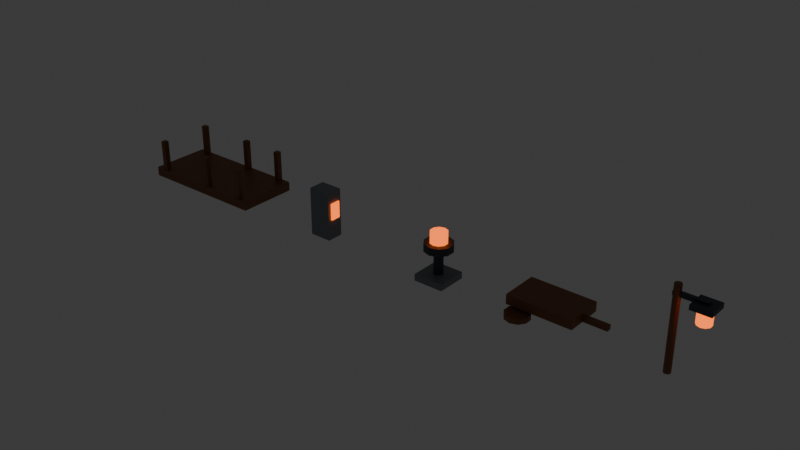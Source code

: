 # Source: phase1_route_kit.blend  (saved by Blender 5.2.44; exported with 4.5.12 LTS)
import bpy
from mathutils import Matrix  # noqa: F401  (used for matrix-valued properties, if any)

bpy.ops.wm.read_factory_settings(use_empty=True)
scene = bpy.context.scene
scene.name = 'Scene'

# ---- collections
col_collection = bpy.data.collections.new('Collection'); scene.collection.children.link(col_collection)

# ---- materials (node trees are filled in below, after node groups)
mat_route_wood = bpy.data.materials.new('Route_Wood')
mat_route_wood.diffuse_color = (0.22, 0.08, 0.025, 1.0)
mat_route_stone = bpy.data.materials.new('Route_Stone')
mat_route_stone.diffuse_color = (0.2, 0.22, 0.24, 1.0)
mat_route_ember = bpy.data.materials.new('Route_Ember')
mat_route_ember.diffuse_color = (0.95, 0.16, 0.015, 1.0)
mat_route_iron = bpy.data.materials.new('Route_Iron')
mat_route_iron.diffuse_color = (0.04, 0.05, 0.065, 1.0)

# ---- material node trees
mat_route_wood.use_nodes = True; mat_route_wood.node_tree.nodes.clear()
_N = mat_route_wood.node_tree.nodes; _L = mat_route_wood.node_tree.links
n0 = _N.new('ShaderNodeBsdfPrincipled'); n0.name = 'Principled BSDF'; n0.location = (-200, 100)
n0.inputs[0].default_value = (0.22, 0.08, 0.025, 1.0)
n0.inputs[10].default_value = 0.005
n1 = _N.new('ShaderNodeOutputMaterial'); n1.name = 'Material Output'; n1.location = (200, 100)
_L.new(n0.outputs[0], n1.inputs[0])
n1.is_active_output = True
mat_route_stone.use_nodes = True; mat_route_stone.node_tree.nodes.clear()
_N = mat_route_stone.node_tree.nodes; _L = mat_route_stone.node_tree.links
n0 = _N.new('ShaderNodeBsdfPrincipled'); n0.name = 'Principled BSDF'; n0.location = (-200, 100)
n0.inputs[0].default_value = (0.2, 0.22, 0.24, 1.0)
n0.inputs[10].default_value = 0.005
n1 = _N.new('ShaderNodeOutputMaterial'); n1.name = 'Material Output'; n1.location = (200, 100)
_L.new(n0.outputs[0], n1.inputs[0])
n1.is_active_output = True
mat_route_ember.use_nodes = True; mat_route_ember.node_tree.nodes.clear()
_N = mat_route_ember.node_tree.nodes; _L = mat_route_ember.node_tree.links
n0 = _N.new('ShaderNodeBsdfPrincipled'); n0.name = 'Principled BSDF'; n0.location = (-200, 100)
n0.inputs[0].default_value = (0.95, 0.16, 0.015, 1.0)
n0.inputs[10].default_value = 0.005
n0.inputs[27].default_value = (0.95, 0.16, 0.015, 1.0)
n0.inputs[28].default_value = 2.0
n1 = _N.new('ShaderNodeOutputMaterial'); n1.name = 'Material Output'; n1.location = (200, 100)
_L.new(n0.outputs[0], n1.inputs[0])
n1.is_active_output = True
mat_route_iron.use_nodes = True; mat_route_iron.node_tree.nodes.clear()
_N = mat_route_iron.node_tree.nodes; _L = mat_route_iron.node_tree.links
n0 = _N.new('ShaderNodeBsdfPrincipled'); n0.name = 'Principled BSDF'; n0.location = (-200, 100)
n0.inputs[0].default_value = (0.04, 0.05, 0.065, 1.0)
n0.inputs[10].default_value = 0.005
n1 = _N.new('ShaderNodeOutputMaterial'); n1.name = 'Material Output'; n1.location = (200, 100)
_L.new(n0.outputs[0], n1.inputs[0])
n1.is_active_output = True

# ---- world
world_world = bpy.data.worlds.new('World'); scene.world = world_world
world_world.use_nodes = True; world_world.node_tree.nodes.clear()
_N = world_world.node_tree.nodes; _L = world_world.node_tree.links
n0 = _N.new('ShaderNodeOutputWorld'); n0.name = 'World Output'; n0.location = (200, 100)
n1 = _N.new('ShaderNodeBackground'); n1.name = 'Background'; n1.location = (-200, 100)
n1.inputs[0].default_value = (0.05088, 0.05088, 0.05088, 1.0)
_L.new(n1.outputs[0], n0.inputs[0])
n0.is_active_output = True
world_world.color = (0.05088, 0.05088, 0.05088)
world_world.sun_shadow_jitter_overblur = 0.0

# ---- meshes
me_cube_001 = bpy.data.meshes.new('Cube.001')
me_cube_001.from_pydata([(-1.4, -0.65, -0.1), (-1.4, -0.65, 0.1), (-1.4, 0.65, -0.1), (-1.4, 0.65, 0.1), (1.4, -0.65, -0.1), (1.4, -0.65, 0.1), (1.4, 0.65, -0.1), (1.4, 0.65, 0.1), (-1.205, -0.635, -0.08), (-1.205, -0.635, 0.76), (-1.205, -0.525, -0.08), (-1.205, -0.525, 0.76), (-1.095, -0.635, -0.08), (-1.095, -0.635, 0.76), (-1.095, -0.525, -0.08), (-1.095, -0.525, 0.76), (-1.205, 0.525, -0.08), (-1.205, 0.525, 0.76), (-1.205, 0.635, -0.08), (-1.205, 0.635, 0.76), (-1.095, 0.525, -0.08), (-1.095, 0.525, 0.76), (-1.095, 0.635, -0.08), (-1.095, 0.635, 0.76), (0.145, -0.635, -0.08), (0.145, -0.635, 0.76), (0.145, -0.525, -0.08), (0.145, -0.525, 0.76), (0.255, -0.635, -0.08), (0.255, -0.635, 0.76), (0.255, -0.525, -0.08), (0.255, -0.525, 0.76), (0.145, 0.525, -0.08), (0.145, 0.525, 0.76), (0.145, 0.635, -0.08), (0.145, 0.635, 0.76), (0.255, 0.525, -0.08), (0.255, 0.525, 0.76), (0.255, 0.635, -0.08), (0.255, 0.635, 0.76), (1.095, -0.635, -0.08), (1.095, -0.635, 0.76), (1.095, -0.525, -0.08), (1.095, -0.525, 0.76), (1.205, -0.635, -0.08), (1.205, -0.635, 0.76), (1.205, -0.525, -0.08), (1.205, -0.525, 0.76), (1.095, 0.525, -0.08), (1.095, 0.525, 0.76), (1.095, 0.635, -0.08), (1.095, 0.635, 0.76), (1.205, 0.525, -0.08), (1.205, 0.525, 0.76), (1.205, 0.635, -0.08), (1.205, 0.635, 0.76)], [], [(0, 1, 3, 2), (2, 3, 7, 6), (6, 7, 5, 4), (4, 5, 1, 0), (2, 6, 4, 0), (7, 3, 1, 5), (8, 9, 11, 10), (10, 11, 15, 14), (14, 15, 13, 12), (12, 13, 9, 8), (10, 14, 12, 8), (15, 11, 9, 13), (16, 17, 19, 18), (18, 19, 23, 22), (22, 23, 21, 20), (20, 21, 17, 16), (18, 22, 20, 16), (23, 19, 17, 21), (24, 25, 27, 26), (26, 27, 31, 30), (30, 31, 29, 28), (28, 29, 25, 24), (26, 30, 28, 24), (31, 27, 25, 29), (32, 33, 35, 34), (34, 35, 39, 38), (38, 39, 37, 36), (36, 37, 33, 32), (34, 38, 36, 32), (39, 35, 33, 37), (40, 41, 43, 42), (42, 43, 47, 46), (46, 47, 45, 44), (44, 45, 41, 40), (42, 46, 44, 40), (47, 43, 41, 45), (48, 49, 51, 50), (50, 51, 55, 54), (54, 55, 53, 52), (52, 53, 49, 48), (50, 54, 52, 48), (55, 51, 49, 53)])
_uv = me_cube_001.uv_layers.new(name='UVMap')
_uv.uv.foreach_set('vector', [0.375, 0.0, 0.625, 0.0, 0.625, 0.25, 0.375, 0.25, 0.375, 0.25, 0.625, 0.25, 0.625, 0.5, 0.375, 0.5, 0.375, 0.5, 0.625, 0.5, 0.625, 0.75, 0.375, 0.75, 0.375, 0.75, 0.625, 0.75, 0.625, 1.0, 0.375, 1.0, 0.125, 0.5, 0.375, 0.5, 0.375, 0.75, 0.125, 0.75, 0.625, 0.5, 0.875, 0.5, 0.875, 0.75, 0.625, 0.75, 0.375, 0.0, 0.625, 0.0, 0.625, 0.25, 0.375, 0.25, 0.375, 0.25, 0.625, 0.25, 0.625, 0.5, 0.375, 0.5, 0.375, 0.5, 0.625, 0.5, 0.625, 0.75, 0.375, 0.75, 0.375, 0.75, 0.625, 0.75, 0.625, 1.0, 0.375, 1.0, 0.125, 0.5, 0.375, 0.5, 0.375, 0.75, 0.125, 0.75, 0.625, 0.5, 0.875, 0.5, 0.875, 0.75, 0.625, 0.75, 0.375, 0.0, 0.625, 0.0, 0.625, 0.25, 0.375, 0.25, 0.375, 0.25, 0.625, 0.25, 0.625, 0.5, 0.375, 0.5, 0.375, 0.5, 0.625, 0.5, 0.625, 0.75, 0.375, 0.75, 0.375, 0.75, 0.625, 0.75, 0.625, 1.0, 0.375, 1.0, 0.125, 0.5, 0.375, 0.5, 0.375, 0.75, 0.125, 0.75, 0.625, 0.5, 0.875, 0.5, 0.875, 0.75, 0.625, 0.75, 0.375, 0.0, 0.625, 0.0, 0.625, 0.25, 0.375, 0.25, 0.375, 0.25, 0.625, 0.25, 0.625, 0.5, 0.375, 0.5, 0.375, 0.5, 0.625, 0.5, 0.625, 0.75, 0.375, 0.75, 0.375, 0.75, 0.625, 0.75, 0.625, 1.0, 0.375, 1.0, 0.125, 0.5, 0.375, 0.5, 0.375, 0.75, 0.125, 0.75, 0.625, 0.5, 0.875, 0.5, 0.875, 0.75, 0.625, 0.75, 0.375, 0.0, 0.625, 0.0, 0.625, 0.25, 0.375, 0.25, 0.375, 0.25, 0.625, 0.25, 0.625, 0.5, 0.375, 0.5, 0.375, 0.5, 0.625, 0.5, 0.625, 0.75, 0.375, 0.75, 0.375, 0.75, 0.625, 0.75, 0.625, 1.0, 0.375, 1.0, 0.125, 0.5, 0.375, 0.5, 0.375, 0.75, 0.125, 0.75, 0.625, 0.5, 0.875, 0.5, 0.875, 0.75, 0.625, 0.75, 0.375, 0.0, 0.625, 0.0, 0.625, 0.25, 0.375, 0.25, 0.375, 0.25, 0.625, 0.25, 0.625, 0.5, 0.375, 0.5, 0.375, 0.5, 0.625, 0.5, 0.625, 0.75, 0.375, 0.75, 0.375, 0.75, 0.625, 0.75, 0.625, 1.0, 0.375, 1.0, 0.125, 0.5, 0.375, 0.5, 0.375, 0.75, 0.125, 0.75, 0.625, 0.5, 0.875, 0.5, 0.875, 0.75, 0.625, 0.75, 0.375, 0.0, 0.625, 0.0, 0.625, 0.25, 0.375, 0.25, 0.375, 0.25, 0.625, 0.25, 0.625, 0.5, 0.375, 0.5, 0.375, 0.5, 0.625, 0.5, 0.625, 0.75, 0.375, 0.75, 0.375, 0.75, 0.625, 0.75, 0.625, 1.0, 0.375, 1.0, 0.125, 0.5, 0.375, 0.5, 0.375, 0.75, 0.125, 0.75, 0.625, 0.5, 0.875, 0.5, 0.875, 0.75, 0.625, 0.75])
me_cube_001.materials.append(mat_route_wood)
me_cube_001.update()
me_cube_008 = bpy.data.meshes.new('Cube.008')
me_cube_008.from_pydata([(-0.24, -0.18, -0.52), (-0.24, -0.18, 0.52), (-0.24, 0.18, -0.52), (-0.24, 0.18, 0.52), (0.24, -0.18, -0.52), (0.24, -0.18, 0.52), (0.24, 0.18, -0.52), (0.24, 0.18, 0.52), (0.245, -0.11, -0.08), (0.245, -0.11, 0.28), (0.245, 0.11, -0.08), (0.245, 0.11, 0.28), (0.275, -0.11, -0.08), (0.275, -0.11, 0.28), (0.275, 0.11, -0.08), (0.275, 0.11, 0.28)], [], [(0, 1, 3, 2), (2, 3, 7, 6), (6, 7, 5, 4), (4, 5, 1, 0), (2, 6, 4, 0), (7, 3, 1, 5), (8, 9, 11, 10), (10, 11, 15, 14), (14, 15, 13, 12), (12, 13, 9, 8), (10, 14, 12, 8), (15, 11, 9, 13)])
me_cube_008.polygons.foreach_set('material_index', [0, 0, 0, 0, 0, 0, 1, 1, 1, 1, 1, 1])
_uv = me_cube_008.uv_layers.new(name='UVMap')
_uv.uv.foreach_set('vector', [0.375, 0.0, 0.625, 0.0, 0.625, 0.25, 0.375, 0.25, 0.375, 0.25, 0.625, 0.25, 0.625, 0.5, 0.375, 0.5, 0.375, 0.5, 0.625, 0.5, 0.625, 0.75, 0.375, 0.75, 0.375, 0.75, 0.625, 0.75, 0.625, 1.0, 0.375, 1.0, 0.125, 0.5, 0.375, 0.5, 0.375, 0.75, 0.125, 0.75, 0.625, 0.5, 0.875, 0.5, 0.875, 0.75, 0.625, 0.75, 0.375, 0.0, 0.625, 0.0, 0.625, 0.25, 0.375, 0.25, 0.375, 0.25, 0.625, 0.25, 0.625, 0.5, 0.375, 0.5, 0.375, 0.5, 0.625, 0.5, 0.625, 0.75, 0.375, 0.75, 0.375, 0.75, 0.625, 0.75, 0.625, 1.0, 0.375, 1.0, 0.125, 0.5, 0.375, 0.5, 0.375, 0.75, 0.125, 0.75, 0.625, 0.5, 0.875, 0.5, 0.875, 0.75, 0.625, 0.75])
me_cube_008.materials.append(mat_route_stone)
me_cube_008.materials.append(mat_route_ember)
me_cube_008.update()
me_cylinder = bpy.data.meshes.new('Cylinder')
me_cylinder.from_pydata([(0.0, 0.3, -0.08), (0.0, 0.3, 0.08), (0.1763, 0.2427, -0.08), (0.1763, 0.2427, 0.08), (0.2853, 0.09271, -0.08), (0.2853, 0.09271, 0.08), (0.2853, -0.09271, -0.08), (0.2853, -0.09271, 0.08), (0.1763, -0.2427, -0.08), (0.1763, -0.2427, 0.08), (0.0, -0.3, -0.08), (0.0, -0.3, 0.08), (-0.1763, -0.2427, -0.08), (-0.1763, -0.2427, 0.08), (-0.2853, -0.09271, -0.08), (-0.2853, -0.09271, 0.08), (-0.2853, 0.09271, -0.08), (-0.2853, 0.09271, 0.08), (-0.1763, 0.2427, -0.08), (-0.1763, 0.2427, 0.08), (0.0, 0.1, -0.695), (0.0, 0.1, -0.045), (0.05878, 0.0809, -0.695), (0.05878, 0.0809, -0.045), (0.09511, 0.0309, -0.695), (0.09511, 0.0309, -0.045), (0.09511, -0.0309, -0.695), (0.09511, -0.0309, -0.045), (0.05878, -0.0809, -0.695), (0.05878, -0.0809, -0.045), (0.0, -0.1, -0.695), (0.0, -0.1, -0.045), (-0.05878, -0.0809, -0.695), (-0.05878, -0.0809, -0.045), (-0.09511, -0.0309, -0.695), (-0.09511, -0.0309, -0.045), (-0.09511, 0.0309, -0.695), (-0.09511, 0.0309, -0.045), (-0.05878, 0.0809, -0.695), (-0.05878, 0.0809, -0.045), (-0.32, -0.32, -0.72), (-0.32, -0.32, -0.58), (-0.32, 0.32, -0.72), (-0.32, 0.32, -0.58), (0.32, -0.32, -0.72), (0.32, -0.32, -0.58), (0.32, 0.32, -0.72), (0.32, 0.32, -0.58), (0.0, 0.18, 0.07), (0.0, 0.18, 0.31), (0.1058, 0.1456, 0.07), (0.1058, 0.1456, 0.31), (0.1712, 0.05562, 0.07), (0.1712, 0.05562, 0.31), (0.1712, -0.05562, 0.07), (0.1712, -0.05562, 0.31), (0.1058, -0.1456, 0.07), (0.1058, -0.1456, 0.31), (0.0, -0.18, 0.07), (0.0, -0.18, 0.31), (-0.1058, -0.1456, 0.07), (-0.1058, -0.1456, 0.31), (-0.1712, -0.05562, 0.07), (-0.1712, -0.05562, 0.31), (-0.1712, 0.05562, 0.07), (-0.1712, 0.05562, 0.31), (-0.1058, 0.1456, 0.07), (-0.1058, 0.1456, 0.31)], [], [(0, 1, 3, 2), (2, 3, 5, 4), (4, 5, 7, 6), (6, 7, 9, 8), (8, 9, 11, 10), (10, 11, 13, 12), (12, 13, 15, 14), (14, 15, 17, 16), (3, 1, 19, 17, 15, 13, 11, 9, 7, 5), (16, 17, 19, 18), (18, 19, 1, 0), (0, 2, 4, 6, 8, 10, 12, 14, 16, 18), (20, 21, 23, 22), (22, 23, 25, 24), (24, 25, 27, 26), (26, 27, 29, 28), (28, 29, 31, 30), (30, 31, 33, 32), (32, 33, 35, 34), (34, 35, 37, 36), (23, 21, 39, 37, 35, 33, 31, 29, 27, 25), (36, 37, 39, 38), (38, 39, 21, 20), (20, 22, 24, 26, 28, 30, 32, 34, 36, 38), (40, 41, 43, 42), (42, 43, 47, 46), (46, 47, 45, 44), (44, 45, 41, 40), (42, 46, 44, 40), (47, 43, 41, 45), (48, 49, 51, 50), (50, 51, 53, 52), (52, 53, 55, 54), (54, 55, 57, 56), (56, 57, 59, 58), (58, 59, 61, 60), (60, 61, 63, 62), (62, 63, 65, 64), (51, 49, 67, 65, 63, 61, 59, 57, 55, 53), (64, 65, 67, 66), (66, 67, 49, 48), (48, 50, 52, 54, 56, 58, 60, 62, 64, 66)])
me_cylinder.polygons.foreach_set('material_index', [0, 0, 0, 0, 0, 0, 0, 0, 0, 0, 0, 0, 0, 0, 0, 0, 0, 0, 0, 0, 0, 0, 0, 0, 1, 1, 1, 1, 1, 1, 2, 2, 2, 2, 2, 2, 2, 2, 2, 2, 2, 2])
_uv = me_cylinder.uv_layers.new(name='UVMap')
_uv.uv.foreach_set('vector', [1.0, 0.5, 1.0, 1.0, 0.9, 1.0, 0.9, 0.5, 0.9, 0.5, 0.9, 1.0, 0.8, 1.0, 0.8, 0.5, 0.8, 0.5, 0.8, 1.0, 0.7, 1.0, 0.7, 0.5, 0.7, 0.5, 0.7, 1.0, 0.6, 1.0, 0.6, 0.5, 0.6, 0.5, 0.6, 1.0, 0.5, 1.0, 0.5, 0.5, 0.5, 0.5, 0.5, 1.0, 0.4, 1.0, 0.4, 0.5, 0.4, 0.5, 0.4, 1.0, 0.3, 1.0, 0.3, 0.5, 0.3, 0.5, 0.3, 1.0, 0.2, 1.0, 0.2, 0.5, 0.3911, 0.4442, 0.25, 0.49, 0.1089, 0.4442, 0.02175, 0.3242, 0.02175, 0.1758, 0.1089, 0.05584, 0.25, 0.01, 0.3911, 0.05584, 0.4783, 0.1758, 0.4783, 0.3242, 0.2, 0.5, 0.2, 1.0, 0.1, 1.0, 0.1, 0.5, 0.1, 0.5, 0.1, 1.0, -7.451e-08, 1.0, -7.451e-08, 0.5, 0.75, 0.49, 0.8911, 0.4442, 0.9783, 0.3242, 0.9783, 0.1758, 0.8911, 0.05584, 0.75, 0.01, 0.6089, 0.05584, 0.5217, 0.1758, 0.5217, 0.3242, 0.6089, 0.4442, 1.0, 0.5, 1.0, 1.0, 0.9, 1.0, 0.9, 0.5, 0.9, 0.5, 0.9, 1.0, 0.8, 1.0, 0.8, 0.5, 0.8, 0.5, 0.8, 1.0, 0.7, 1.0, 0.7, 0.5, 0.7, 0.5, 0.7, 1.0, 0.6, 1.0, 0.6, 0.5, 0.6, 0.5, 0.6, 1.0, 0.5, 1.0, 0.5, 0.5, 0.5, 0.5, 0.5, 1.0, 0.4, 1.0, 0.4, 0.5, 0.4, 0.5, 0.4, 1.0, 0.3, 1.0, 0.3, 0.5, 0.3, 0.5, 0.3, 1.0, 0.2, 1.0, 0.2, 0.5, 0.3911, 0.4442, 0.25, 0.49, 0.1089, 0.4442, 0.02175, 0.3242, 0.02175, 0.1758, 0.1089, 0.05584, 0.25, 0.01, 0.3911, 0.05584, 0.4783, 0.1758, 0.4783, 0.3242, 0.2, 0.5, 0.2, 1.0, 0.1, 1.0, 0.1, 0.5, 0.1, 0.5, 0.1, 1.0, -7.451e-08, 1.0, -7.451e-08, 0.5, 0.75, 0.49, 0.8911, 0.4442, 0.9783, 0.3242, 0.9783, 0.1758, 0.8911, 0.05584, 0.75, 0.01, 0.6089, 0.05584, 0.5217, 0.1758, 0.5217, 0.3242, 0.6089, 0.4442, 0.375, 0.0, 0.625, 0.0, 0.625, 0.25, 0.375, 0.25, 0.375, 0.25, 0.625, 0.25, 0.625, 0.5, 0.375, 0.5, 0.375, 0.5, 0.625, 0.5, 0.625, 0.75, 0.375, 0.75, 0.375, 0.75, 0.625, 0.75, 0.625, 1.0, 0.375, 1.0, 0.125, 0.5, 0.375, 0.5, 0.375, 0.75, 0.125, 0.75, 0.625, 0.5, 0.875, 0.5, 0.875, 0.75, 0.625, 0.75, 1.0, 0.5, 1.0, 1.0, 0.9, 1.0, 0.9, 0.5, 0.9, 0.5, 0.9, 1.0, 0.8, 1.0, 0.8, 0.5, 0.8, 0.5, 0.8, 1.0, 0.7, 1.0, 0.7, 0.5, 0.7, 0.5, 0.7, 1.0, 0.6, 1.0, 0.6, 0.5, 0.6, 0.5, 0.6, 1.0, 0.5, 1.0, 0.5, 0.5, 0.5, 0.5, 0.5, 1.0, 0.4, 1.0, 0.4, 0.5, 0.4, 0.5, 0.4, 1.0, 0.3, 1.0, 0.3, 0.5, 0.3, 0.5, 0.3, 1.0, 0.2, 1.0, 0.2, 0.5, 0.3911, 0.4442, 0.25, 0.49, 0.1089, 0.4442, 0.02175, 0.3242, 0.02175, 0.1758, 0.1089, 0.05584, 0.25, 0.01, 0.3911, 0.05584, 0.4783, 0.1758, 0.4783, 0.3242, 0.2, 0.5, 0.2, 1.0, 0.1, 1.0, 0.1, 0.5, 0.1, 0.5, 0.1, 1.0, -7.451e-08, 1.0, -7.451e-08, 0.5, 0.75, 0.49, 0.8911, 0.4442, 0.9783, 0.3242, 0.9783, 0.1758, 0.8911, 0.05584, 0.75, 0.01, 0.6089, 0.05584, 0.5217, 0.1758, 0.5217, 0.3242, 0.6089, 0.4442])
me_cylinder.materials.append(mat_route_iron)
me_cylinder.materials.append(mat_route_stone)
me_cylinder.materials.append(mat_route_ember)
me_cylinder.update()
me_cube_011 = bpy.data.meshes.new('Cube.011')
me_cube_011.from_pydata([(-0.68, -0.4, -0.1), (-0.68, -0.4, 0.1), (-0.68, 0.4, -0.1), (-0.68, 0.4, 0.1), (0.68, -0.4, -0.1), (0.68, -0.4, 0.1), (0.68, 0.4, -0.1), (0.68, 0.4, 0.1), (-0.4, -0.19, -0.25), (-0.4, -0.19, -0.15), (-0.2531, -0.2377, -0.25), (-0.2531, -0.2377, -0.15), (-0.1622, -0.3627, -0.25), (-0.1622, -0.3627, -0.15), (-0.1622, -0.5173, -0.25), (-0.1622, -0.5173, -0.15), (-0.2531, -0.6423, -0.25), (-0.2531, -0.6423, -0.15), (-0.4, -0.69, -0.25), (-0.4, -0.69, -0.15), (-0.5469, -0.6423, -0.25), (-0.5469, -0.6423, -0.15), (-0.6378, -0.5173, -0.25), (-0.6378, -0.5173, -0.15), (-0.6378, -0.3627, -0.25), (-0.6378, -0.3627, -0.15), (-0.5469, -0.2377, -0.25), (-0.5469, -0.2377, -0.15), (-0.4, 0.69, -0.25), (-0.4, 0.69, -0.15), (-0.2531, 0.6423, -0.25), (-0.2531, 0.6423, -0.15), (-0.1622, 0.5173, -0.25), (-0.1622, 0.5173, -0.15), (-0.1622, 0.3627, -0.25), (-0.1622, 0.3627, -0.15), (-0.2531, 0.2377, -0.25), (-0.2531, 0.2377, -0.15), (-0.4, 0.19, -0.25), (-0.4, 0.19, -0.15), (-0.5469, 0.2377, -0.25), (-0.5469, 0.2377, -0.15), (-0.6378, 0.3627, -0.25), (-0.6378, 0.3627, -0.15), (-0.6378, 0.5173, -0.25), (-0.6378, 0.5173, -0.15), (-0.5469, 0.6423, -0.25), (-0.5469, 0.6423, -0.15), (0.33, -0.05, -0.1), (0.33, -0.05, 1.863e-08), (0.33, 0.05, -0.1), (0.33, 0.05, 1.863e-08), (1.17, -0.05, -0.1), (1.17, -0.05, 1.863e-08), (1.17, 0.05, -0.1), (1.17, 0.05, 1.863e-08)], [], [(0, 1, 3, 2), (2, 3, 7, 6), (6, 7, 5, 4), (4, 5, 1, 0), (2, 6, 4, 0), (7, 3, 1, 5), (8, 9, 11, 10), (10, 11, 13, 12), (12, 13, 15, 14), (14, 15, 17, 16), (16, 17, 19, 18), (18, 19, 21, 20), (20, 21, 23, 22), (22, 23, 25, 24), (11, 9, 27, 25, 23, 21, 19, 17, 15, 13), (24, 25, 27, 26), (26, 27, 9, 8), (8, 10, 12, 14, 16, 18, 20, 22, 24, 26), (28, 29, 31, 30), (30, 31, 33, 32), (32, 33, 35, 34), (34, 35, 37, 36), (36, 37, 39, 38), (38, 39, 41, 40), (40, 41, 43, 42), (42, 43, 45, 44), (31, 29, 47, 45, 43, 41, 39, 37, 35, 33), (44, 45, 47, 46), (46, 47, 29, 28), (28, 30, 32, 34, 36, 38, 40, 42, 44, 46), (48, 49, 51, 50), (50, 51, 55, 54), (54, 55, 53, 52), (52, 53, 49, 48), (50, 54, 52, 48), (55, 51, 49, 53)])
_uv = me_cube_011.uv_layers.new(name='UVMap')
_uv.uv.foreach_set('vector', [0.375, 0.0, 0.625, 0.0, 0.625, 0.25, 0.375, 0.25, 0.375, 0.25, 0.625, 0.25, 0.625, 0.5, 0.375, 0.5, 0.375, 0.5, 0.625, 0.5, 0.625, 0.75, 0.375, 0.75, 0.375, 0.75, 0.625, 0.75, 0.625, 1.0, 0.375, 1.0, 0.125, 0.5, 0.375, 0.5, 0.375, 0.75, 0.125, 0.75, 0.625, 0.5, 0.875, 0.5, 0.875, 0.75, 0.625, 0.75, 1.0, 0.5, 1.0, 1.0, 0.9, 1.0, 0.9, 0.5, 0.9, 0.5, 0.9, 1.0, 0.8, 1.0, 0.8, 0.5, 0.8, 0.5, 0.8, 1.0, 0.7, 1.0, 0.7, 0.5, 0.7, 0.5, 0.7, 1.0, 0.6, 1.0, 0.6, 0.5, 0.6, 0.5, 0.6, 1.0, 0.5, 1.0, 0.5, 0.5, 0.5, 0.5, 0.5, 1.0, 0.4, 1.0, 0.4, 0.5, 0.4, 0.5, 0.4, 1.0, 0.3, 1.0, 0.3, 0.5, 0.3, 0.5, 0.3, 1.0, 0.2, 1.0, 0.2, 0.5, 0.3911, 0.4442, 0.25, 0.49, 0.1089, 0.4442, 0.02175, 0.3242, 0.02175, 0.1758, 0.1089, 0.05584, 0.25, 0.01, 0.3911, 0.05584, 0.4783, 0.1758, 0.4783, 0.3242, 0.2, 0.5, 0.2, 1.0, 0.1, 1.0, 0.1, 0.5, 0.1, 0.5, 0.1, 1.0, -7.451e-08, 1.0, -7.451e-08, 0.5, 0.75, 0.49, 0.8911, 0.4442, 0.9783, 0.3242, 0.9783, 0.1758, 0.8911, 0.05584, 0.75, 0.01, 0.6089, 0.05584, 0.5217, 0.1758, 0.5217, 0.3242, 0.6089, 0.4442, 1.0, 0.5, 1.0, 1.0, 0.9, 1.0, 0.9, 0.5, 0.9, 0.5, 0.9, 1.0, 0.8, 1.0, 0.8, 0.5, 0.8, 0.5, 0.8, 1.0, 0.7, 1.0, 0.7, 0.5, 0.7, 0.5, 0.7, 1.0, 0.6, 1.0, 0.6, 0.5, 0.6, 0.5, 0.6, 1.0, 0.5, 1.0, 0.5, 0.5, 0.5, 0.5, 0.5, 1.0, 0.4, 1.0, 0.4, 0.5, 0.4, 0.5, 0.4, 1.0, 0.3, 1.0, 0.3, 0.5, 0.3, 0.5, 0.3, 1.0, 0.2, 1.0, 0.2, 0.5, 0.3911, 0.4442, 0.25, 0.49, 0.1089, 0.4442, 0.02175, 0.3242, 0.02175, 0.1758, 0.1089, 0.05584, 0.25, 0.01, 0.3911, 0.05584, 0.4783, 0.1758, 0.4783, 0.3242, 0.2, 0.5, 0.2, 1.0, 0.1, 1.0, 0.1, 0.5, 0.1, 0.5, 0.1, 1.0, -7.451e-08, 1.0, -7.451e-08, 0.5, 0.75, 0.49, 0.8911, 0.4442, 0.9783, 0.3242, 0.9783, 0.1758, 0.8911, 0.05584, 0.75, 0.01, 0.6089, 0.05584, 0.5217, 0.1758, 0.5217, 0.3242, 0.6089, 0.4442, 0.375, 0.0, 0.625, 0.0, 0.625, 0.25, 0.375, 0.25, 0.375, 0.25, 0.625, 0.25, 0.625, 0.5, 0.375, 0.5, 0.375, 0.5, 0.625, 0.5, 0.625, 0.75, 0.375, 0.75, 0.375, 0.75, 0.625, 0.75, 0.625, 1.0, 0.375, 1.0, 0.125, 0.5, 0.375, 0.5, 0.375, 0.75, 0.125, 0.75, 0.625, 0.5, 0.875, 0.5, 0.875, 0.75, 0.625, 0.75])
me_cube_011.materials.append(mat_route_wood)
me_cube_011.update()
me_cylinder_005 = bpy.data.meshes.new('Cylinder.005')
me_cylinder_005.from_pydata([(0.0, 0.07, -0.85), (0.0, 0.07, 0.85), (0.04114, 0.05663, -0.85), (0.04114, 0.05663, 0.85), (0.06657, 0.02163, -0.85), (0.06657, 0.02163, 0.85), (0.06657, -0.02163, -0.85), (0.06657, -0.02163, 0.85), (0.04114, -0.05663, -0.85), (0.04114, -0.05663, 0.85), (0.0, -0.07, -0.85), (0.0, -0.07, 0.85), (-0.04114, -0.05663, -0.85), (-0.04114, -0.05663, 0.85), (-0.06657, -0.02163, -0.85), (-0.06657, -0.02163, 0.85), (-0.06657, 0.02163, -0.85), (-0.06657, 0.02163, 0.85), (-0.04114, 0.05663, -0.85), (-0.04114, 0.05663, 0.85), (-0.07, -0.04, 0.63), (-0.07, -0.04, 0.71), (-0.07, 0.04, 0.63), (-0.07, 0.04, 0.71), (0.57, -0.04, 0.63), (0.57, -0.04, 0.71), (0.57, 0.04, 0.63), (0.57, 0.04, 0.71), (0.51, 0.14, 0.29), (0.51, 0.14, 0.57), (0.5923, 0.1133, 0.29), (0.5923, 0.1133, 0.57), (0.6431, 0.04326, 0.29), (0.6431, 0.04326, 0.57), (0.6431, -0.04326, 0.29), (0.6431, -0.04326, 0.57), (0.5923, -0.1133, 0.29), (0.5923, -0.1133, 0.57), (0.51, -0.14, 0.29), (0.51, -0.14, 0.57), (0.4277, -0.1133, 0.29), (0.4277, -0.1133, 0.57), (0.3769, -0.04326, 0.29), (0.3769, -0.04326, 0.57), (0.3769, 0.04326, 0.29), (0.3769, 0.04326, 0.57), (0.4277, 0.1133, 0.29), (0.4277, 0.1133, 0.57), (0.31, -0.2, 0.57), (0.31, -0.2, 0.67), (0.31, 0.2, 0.57), (0.31, 0.2, 0.67), (0.71, -0.2, 0.57), (0.71, -0.2, 0.67), (0.71, 0.2, 0.57), (0.71, 0.2, 0.67)], [], [(0, 1, 3, 2), (2, 3, 5, 4), (4, 5, 7, 6), (6, 7, 9, 8), (8, 9, 11, 10), (10, 11, 13, 12), (12, 13, 15, 14), (14, 15, 17, 16), (3, 1, 19, 17, 15, 13, 11, 9, 7, 5), (16, 17, 19, 18), (18, 19, 1, 0), (0, 2, 4, 6, 8, 10, 12, 14, 16, 18), (20, 21, 23, 22), (22, 23, 27, 26), (26, 27, 25, 24), (24, 25, 21, 20), (22, 26, 24, 20), (27, 23, 21, 25), (28, 29, 31, 30), (30, 31, 33, 32), (32, 33, 35, 34), (34, 35, 37, 36), (36, 37, 39, 38), (38, 39, 41, 40), (40, 41, 43, 42), (42, 43, 45, 44), (31, 29, 47, 45, 43, 41, 39, 37, 35, 33), (44, 45, 47, 46), (46, 47, 29, 28), (28, 30, 32, 34, 36, 38, 40, 42, 44, 46), (48, 49, 51, 50), (50, 51, 55, 54), (54, 55, 53, 52), (52, 53, 49, 48), (50, 54, 52, 48), (55, 51, 49, 53)])
me_cylinder_005.polygons.foreach_set('material_index', [0, 0, 0, 0, 0, 0, 0, 0, 0, 0, 0, 0, 1, 1, 1, 1, 1, 1, 2, 2, 2, 2, 2, 2, 2, 2, 2, 2, 2, 2, 1, 1, 1, 1, 1, 1])
_uv = me_cylinder_005.uv_layers.new(name='UVMap')
_uv.uv.foreach_set('vector', [1.0, 0.5, 1.0, 1.0, 0.9, 1.0, 0.9, 0.5, 0.9, 0.5, 0.9, 1.0, 0.8, 1.0, 0.8, 0.5, 0.8, 0.5, 0.8, 1.0, 0.7, 1.0, 0.7, 0.5, 0.7, 0.5, 0.7, 1.0, 0.6, 1.0, 0.6, 0.5, 0.6, 0.5, 0.6, 1.0, 0.5, 1.0, 0.5, 0.5, 0.5, 0.5, 0.5, 1.0, 0.4, 1.0, 0.4, 0.5, 0.4, 0.5, 0.4, 1.0, 0.3, 1.0, 0.3, 0.5, 0.3, 0.5, 0.3, 1.0, 0.2, 1.0, 0.2, 0.5, 0.3911, 0.4442, 0.25, 0.49, 0.1089, 0.4442, 0.02175, 0.3242, 0.02175, 0.1758, 0.1089, 0.05584, 0.25, 0.01, 0.3911, 0.05584, 0.4783, 0.1758, 0.4783, 0.3242, 0.2, 0.5, 0.2, 1.0, 0.1, 1.0, 0.1, 0.5, 0.1, 0.5, 0.1, 1.0, -7.451e-08, 1.0, -7.451e-08, 0.5, 0.75, 0.49, 0.8911, 0.4442, 0.9783, 0.3242, 0.9783, 0.1758, 0.8911, 0.05584, 0.75, 0.01, 0.6089, 0.05584, 0.5217, 0.1758, 0.5217, 0.3242, 0.6089, 0.4442, 0.375, 0.0, 0.625, 0.0, 0.625, 0.25, 0.375, 0.25, 0.375, 0.25, 0.625, 0.25, 0.625, 0.5, 0.375, 0.5, 0.375, 0.5, 0.625, 0.5, 0.625, 0.75, 0.375, 0.75, 0.375, 0.75, 0.625, 0.75, 0.625, 1.0, 0.375, 1.0, 0.125, 0.5, 0.375, 0.5, 0.375, 0.75, 0.125, 0.75, 0.625, 0.5, 0.875, 0.5, 0.875, 0.75, 0.625, 0.75, 1.0, 0.5, 1.0, 1.0, 0.9, 1.0, 0.9, 0.5, 0.9, 0.5, 0.9, 1.0, 0.8, 1.0, 0.8, 0.5, 0.8, 0.5, 0.8, 1.0, 0.7, 1.0, 0.7, 0.5, 0.7, 0.5, 0.7, 1.0, 0.6, 1.0, 0.6, 0.5, 0.6, 0.5, 0.6, 1.0, 0.5, 1.0, 0.5, 0.5, 0.5, 0.5, 0.5, 1.0, 0.4, 1.0, 0.4, 0.5, 0.4, 0.5, 0.4, 1.0, 0.3, 1.0, 0.3, 0.5, 0.3, 0.5, 0.3, 1.0, 0.2, 1.0, 0.2, 0.5, 0.3911, 0.4442, 0.25, 0.49, 0.1089, 0.4442, 0.02175, 0.3242, 0.02175, 0.1758, 0.1089, 0.05584, 0.25, 0.01, 0.3911, 0.05584, 0.4783, 0.1758, 0.4783, 0.3242, 0.2, 0.5, 0.2, 1.0, 0.1, 1.0, 0.1, 0.5, 0.1, 0.5, 0.1, 1.0, -7.451e-08, 1.0, -7.451e-08, 0.5, 0.75, 0.49, 0.8911, 0.4442, 0.9783, 0.3242, 0.9783, 0.1758, 0.8911, 0.05584, 0.75, 0.01, 0.6089, 0.05584, 0.5217, 0.1758, 0.5217, 0.3242, 0.6089, 0.4442, 0.375, 0.0, 0.625, 0.0, 0.625, 0.25, 0.375, 0.25, 0.375, 0.25, 0.625, 0.25, 0.625, 0.5, 0.375, 0.5, 0.375, 0.5, 0.625, 0.5, 0.625, 0.75, 0.375, 0.75, 0.375, 0.75, 0.625, 0.75, 0.625, 1.0, 0.375, 1.0, 0.125, 0.5, 0.375, 0.5, 0.375, 0.75, 0.125, 0.75, 0.625, 0.5, 0.875, 0.5, 0.875, 0.75, 0.625, 0.75])
me_cylinder_005.materials.append(mat_route_wood)
me_cylinder_005.materials.append(mat_route_iron)
me_cylinder_005.materials.append(mat_route_ember)
me_cylinder_005.update()

# ---- objects
ob_mcp_woodbridge = bpy.data.objects.new('MCP_WoodBridge', me_cube_001)
ob_mcp_milestone = bpy.data.objects.new('MCP_Milestone', me_cube_008)
ob_mcp_roadbrazier = bpy.data.objects.new('MCP_RoadBrazier', me_cylinder)
ob_mcp_ruinedcart = bpy.data.objects.new('MCP_RuinedCart', me_cube_011)
ob_mcp_roadlantern = bpy.data.objects.new('MCP_RoadLantern', me_cylinder_005)

# ---- transforms, parenting, visibility, modifiers, constraints
ob_mcp_woodbridge.location = (-5.0, 0.0, 0.34)
ob_mcp_milestone.location = (-1.9, 0.0, 0.52)
ob_mcp_roadbrazier.location = (1.0, 0.0, 0.72)
ob_mcp_ruinedcart.location = (3.5, 0.0, 0.45)
ob_mcp_roadlantern.location = (5.8, 0.0, 0.85)

# ---- collection membership
col_collection.objects.link(ob_mcp_woodbridge)
col_collection.objects.link(ob_mcp_milestone)
col_collection.objects.link(ob_mcp_roadbrazier)
col_collection.objects.link(ob_mcp_ruinedcart)
col_collection.objects.link(ob_mcp_roadlantern)

# ---- scene / render settings (as saved in the file)
scene.frame_start = 1; scene.frame_end = 250; scene.frame_set(1)
scene.render.engine = 'BLENDER_EEVEE_NEXT'
scene.render.bake_bias = 0.0
scene.render.bake_samples = 0
scene.render.compositor_device = 'GPU'
scene.eevee.use_volume_custom_range = False
scene.eevee.fast_gi_thickness_near = 0.1
scene.eevee.fast_gi_thickness_far = 0.0
scene.eevee.ray_tracing_options.screen_trace_thickness = 0.1
bpy.context.view_layer.update()

# ---- added for rendering (the .blend has no active camera): camera
cam_auto = bpy.data.cameras.new('AutoCamera')
cam_auto.lens = 50.0
cam_auto.sensor_width = 36.0
cam_auto.clip_end = 1000.0
ob_auto_camera = bpy.data.objects.new('AutoCamera', cam_auto)
scene.collection.objects.link(ob_auto_camera)
ob_auto_camera.location = (12.1702, -14.5383, 10.5422)
ob_auto_camera.rotation_euler = (1.09748, -7.21219e-08, 0.694738)
scene.camera = ob_auto_camera
bpy.context.view_layer.update()
